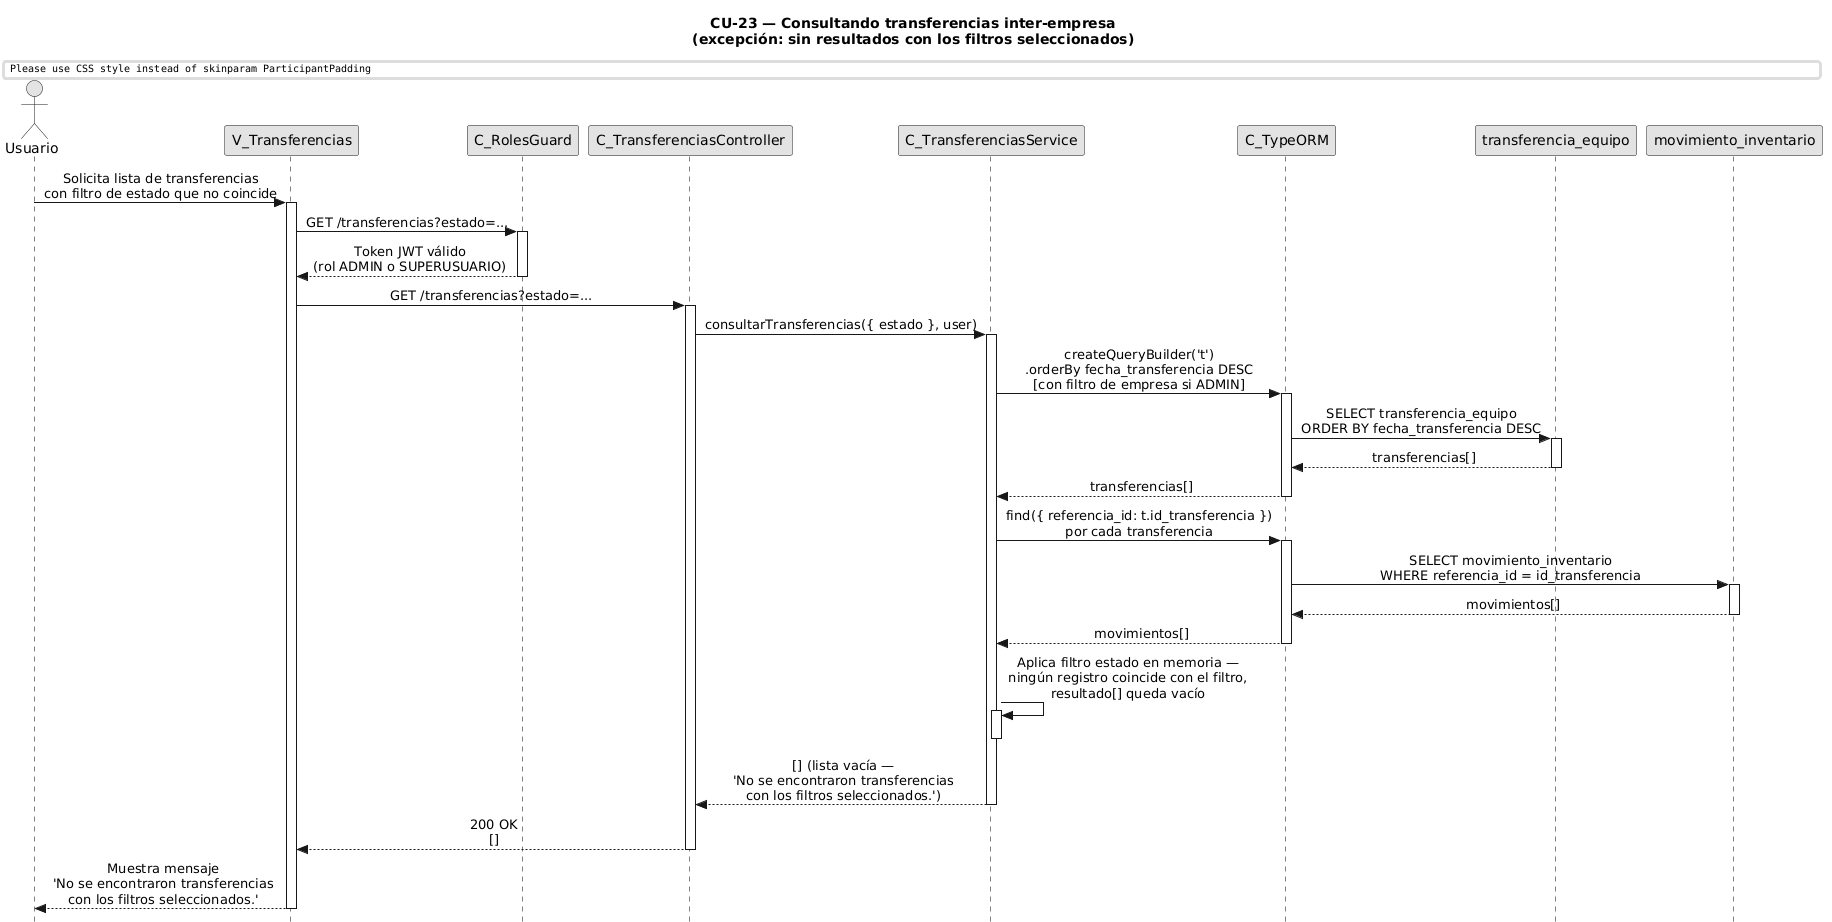

The diagram above was rendered by PlantUML. Its source (embedded in the PNG):
@startuml CU23-exc-sin-resultados
title CU-23 — Consultando transferencias inter-empresa\n(excepción: sin resultados con los filtros seleccionados)

skinparam style strictuml
skinparam monochrome true
skinparam shadowing false
skinparam sequenceMessageAlign center
skinparam ParticipantPadding 70
skinparam ActorPadding 30
skinparam sequence {
  MessageAlign center
  LifeLineBorderColor black
}
hide footbox

actor "Usuario" as user
participant "V_Transferencias" as view
participant "C_RolesGuard" as guard
participant "C_TransferenciasController" as ctrl
participant "C_TransferenciasService" as svc
participant "C_TypeORM" as orm
participant "transferencia_equipo" as tent
participant "movimiento_inventario" as ment

user -> view : Solicita lista de transferencias\ncon filtro de estado que no coincide
activate view

view -> guard : GET /transferencias?estado=...
activate guard

guard --> view : Token JWT válido\n(rol ADMIN o SUPERUSUARIO)
deactivate guard

view -> ctrl : GET /transferencias?estado=...
activate ctrl

ctrl -> svc : consultarTransferencias({ estado }, user)
activate svc

svc -> orm : createQueryBuilder('t')\n.orderBy fecha_transferencia DESC\n[con filtro de empresa si ADMIN]
activate orm

orm -> tent : SELECT transferencia_equipo\nORDER BY fecha_transferencia DESC
activate tent
tent --> orm : transferencias[]
deactivate tent

orm --> svc : transferencias[]
deactivate orm

svc -> orm : find({ referencia_id: t.id_transferencia })\npor cada transferencia
activate orm

orm -> ment : SELECT movimiento_inventario\nWHERE referencia_id = id_transferencia
activate ment
ment --> orm : movimientos[]
deactivate ment

orm --> svc : movimientos[]
deactivate orm

svc -> svc : Aplica filtro estado en memoria —\nningún registro coincide con el filtro,\nresultado[] queda vacío
activate svc
deactivate svc

svc --> ctrl : [] (lista vacía —\n'No se encontraron transferencias\ncon los filtros seleccionados.')
deactivate svc

ctrl --> view : 200 OK\n[]
deactivate ctrl

view --> user : Muestra mensaje\n'No se encontraron transferencias\ncon los filtros seleccionados.'
deactivate view

@enduml